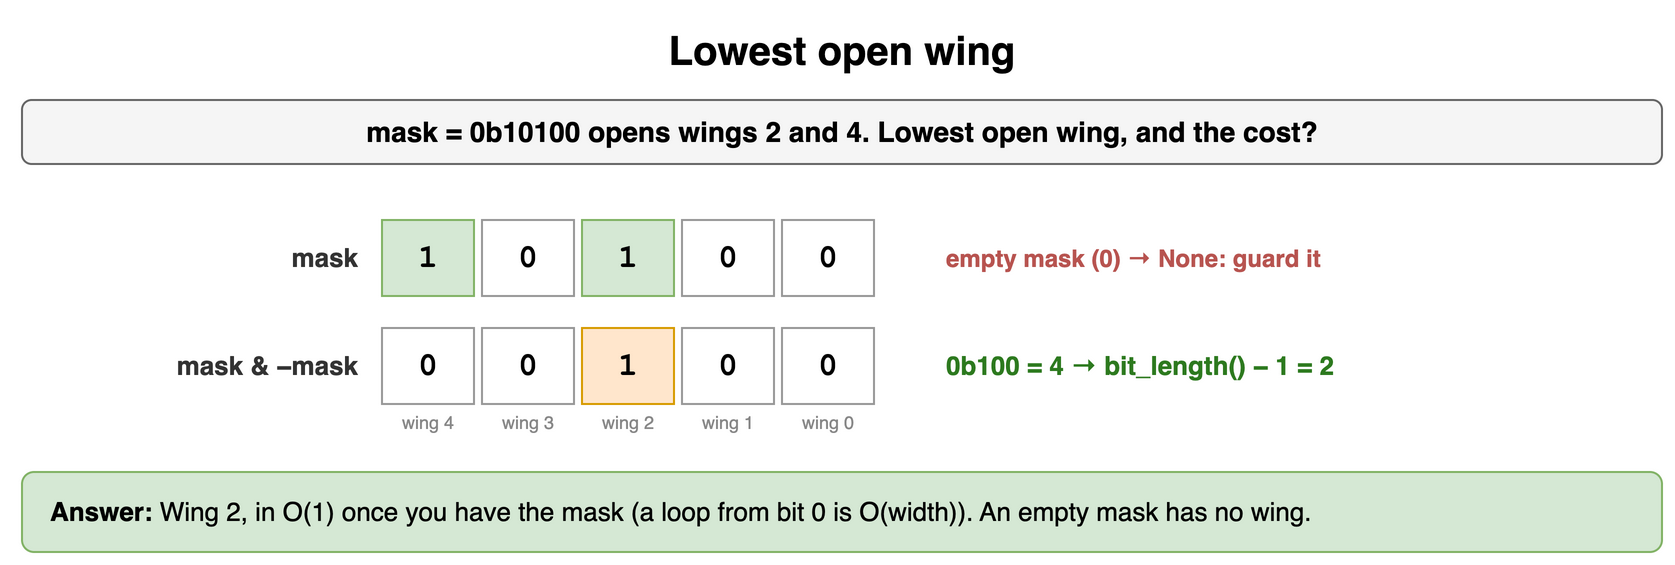

The diagram above was exported from draw.io. Its source (the exported page's mxGraphModel, read from the mxfile embedded in the PNG):
<mxGraphModel dx="900" dy="292" grid="1" gridSize="10" guides="1" tooltips="1" connect="1" arrows="1" fold="1" page="1" pageScale="1" pageWidth="900" pageHeight="292" math="0" shadow="0">
  <root>
    <mxCell id="0" />
    <mxCell id="1" parent="0" />
    <mxCell id="n11" value="Lowest open wing" style="text;html=1;align=center;verticalAlign=middle;whiteSpace=wrap;fontSize=20;fontStyle=1;" vertex="1" parent="1">
      <mxGeometry x="40" y="10" width="820" height="30" as="geometry" />
    </mxCell>
    <mxCell id="n12" value="mask = 0b10100 opens wings 2 and 4. Lowest open wing, and the cost?" style="rounded=1;whiteSpace=wrap;html=1;fillColor=#f5f5f5;strokeColor=#666666;fontStyle=1;fontSize=14;" vertex="1" parent="1">
      <mxGeometry x="40" y="50" width="820" height="32" as="geometry" />
    </mxCell>
    <mxCell id="n13" value="1" style="rounded=0;whiteSpace=wrap;html=1;fontFamily=Courier New;fontStyle=1;fontSize=13;fillColor=#d5e8d4;strokeColor=#82b366;fontSize=16;" vertex="1" parent="1">
      <mxGeometry x="220" y="110" width="46" height="38" as="geometry" />
    </mxCell>
    <mxCell id="n14" value="0" style="rounded=0;whiteSpace=wrap;html=1;fontFamily=Courier New;fontStyle=1;fontSize=13;fillColor=#ffffff;strokeColor=#999999;fontSize=16;" vertex="1" parent="1">
      <mxGeometry x="270" y="110" width="46" height="38" as="geometry" />
    </mxCell>
    <mxCell id="n15" value="1" style="rounded=0;whiteSpace=wrap;html=1;fontFamily=Courier New;fontStyle=1;fontSize=13;fillColor=#d5e8d4;strokeColor=#82b366;fontSize=16;" vertex="1" parent="1">
      <mxGeometry x="320" y="110" width="46" height="38" as="geometry" />
    </mxCell>
    <mxCell id="n16" value="0" style="rounded=0;whiteSpace=wrap;html=1;fontFamily=Courier New;fontStyle=1;fontSize=13;fillColor=#ffffff;strokeColor=#999999;fontSize=16;" vertex="1" parent="1">
      <mxGeometry x="370" y="110" width="46" height="38" as="geometry" />
    </mxCell>
    <mxCell id="n17" value="0" style="rounded=0;whiteSpace=wrap;html=1;fontFamily=Courier New;fontStyle=1;fontSize=13;fillColor=#ffffff;strokeColor=#999999;fontSize=16;" vertex="1" parent="1">
      <mxGeometry x="420" y="110" width="46" height="38" as="geometry" />
    </mxCell>
    <mxCell id="n18" value="mask" style="text;html=1;whiteSpace=wrap;fontSize=11;align=right;verticalAlign=middle;fontSize=13;fontColor=#333333;fontStyle=1;" vertex="1" parent="1">
      <mxGeometry x="40" y="110" width="170" height="38" as="geometry" />
    </mxCell>
    <mxCell id="n19" value="0" style="rounded=0;whiteSpace=wrap;html=1;fontFamily=Courier New;fontStyle=1;fontSize=13;fillColor=#ffffff;strokeColor=#999999;fontSize=16;" vertex="1" parent="1">
      <mxGeometry x="220" y="164" width="46" height="38" as="geometry" />
    </mxCell>
    <mxCell id="n110" value="0" style="rounded=0;whiteSpace=wrap;html=1;fontFamily=Courier New;fontStyle=1;fontSize=13;fillColor=#ffffff;strokeColor=#999999;fontSize=16;" vertex="1" parent="1">
      <mxGeometry x="270" y="164" width="46" height="38" as="geometry" />
    </mxCell>
    <mxCell id="n111" value="1" style="rounded=0;whiteSpace=wrap;html=1;fontFamily=Courier New;fontStyle=1;fontSize=13;fillColor=#ffe6cc;strokeColor=#d79b00;fontSize=16;" vertex="1" parent="1">
      <mxGeometry x="320" y="164" width="46" height="38" as="geometry" />
    </mxCell>
    <mxCell id="n112" value="0" style="rounded=0;whiteSpace=wrap;html=1;fontFamily=Courier New;fontStyle=1;fontSize=13;fillColor=#ffffff;strokeColor=#999999;fontSize=16;" vertex="1" parent="1">
      <mxGeometry x="370" y="164" width="46" height="38" as="geometry" />
    </mxCell>
    <mxCell id="n113" value="0" style="rounded=0;whiteSpace=wrap;html=1;fontFamily=Courier New;fontStyle=1;fontSize=13;fillColor=#ffffff;strokeColor=#999999;fontSize=16;" vertex="1" parent="1">
      <mxGeometry x="420" y="164" width="46" height="38" as="geometry" />
    </mxCell>
    <mxCell id="n114" value="mask &amp; −mask" style="text;html=1;whiteSpace=wrap;fontSize=11;align=right;verticalAlign=middle;fontSize=13;fontColor=#333333;fontStyle=1;" vertex="1" parent="1">
      <mxGeometry x="40" y="164" width="170" height="38" as="geometry" />
    </mxCell>
    <mxCell id="n115" value="wing 4" style="text;html=1;whiteSpace=wrap;fontSize=11;align=center;verticalAlign=middle;fontSize=9;fontColor=#888888;" vertex="1" parent="1">
      <mxGeometry x="220" y="204" width="46" height="14" as="geometry" />
    </mxCell>
    <mxCell id="n116" value="wing 3" style="text;html=1;whiteSpace=wrap;fontSize=11;align=center;verticalAlign=middle;fontSize=9;fontColor=#888888;" vertex="1" parent="1">
      <mxGeometry x="270" y="204" width="46" height="14" as="geometry" />
    </mxCell>
    <mxCell id="n117" value="wing 2" style="text;html=1;whiteSpace=wrap;fontSize=11;align=center;verticalAlign=middle;fontSize=9;fontColor=#888888;" vertex="1" parent="1">
      <mxGeometry x="320" y="204" width="46" height="14" as="geometry" />
    </mxCell>
    <mxCell id="n118" value="wing 1" style="text;html=1;whiteSpace=wrap;fontSize=11;align=center;verticalAlign=middle;fontSize=9;fontColor=#888888;" vertex="1" parent="1">
      <mxGeometry x="370" y="204" width="46" height="14" as="geometry" />
    </mxCell>
    <mxCell id="n119" value="wing 0" style="text;html=1;whiteSpace=wrap;fontSize=11;align=center;verticalAlign=middle;fontSize=9;fontColor=#888888;" vertex="1" parent="1">
      <mxGeometry x="420" y="204" width="46" height="14" as="geometry" />
    </mxCell>
    <mxCell id="n120" value="0b100 = 4 → bit_length() − 1 = 2" style="text;html=1;whiteSpace=wrap;fontSize=11;align=left;verticalAlign=middle;fontSize=13;fontColor=#2d7a1f;fontStyle=1;" vertex="1" parent="1">
      <mxGeometry x="500" y="164" width="360" height="38" as="geometry" />
    </mxCell>
    <mxCell id="n121" value="empty mask (0) → None: guard it" style="text;html=1;whiteSpace=wrap;fontSize=11;align=left;verticalAlign=middle;fontSize=12;fontColor=#b85450;fontStyle=1;" vertex="1" parent="1">
      <mxGeometry x="500" y="110" width="360" height="38" as="geometry" />
    </mxCell>
    <mxCell id="n122" value="&lt;b&gt;Answer:&lt;/b&gt; Wing 2, in O(1) once you have the mask (a loop from bit 0 is O(width)). An empty mask has no wing." style="rounded=1;whiteSpace=wrap;html=1;fillColor=#d5e8d4;strokeColor=#82b366;fontSize=13;align=left;spacingLeft=12;" vertex="1" parent="1">
      <mxGeometry x="40" y="236" width="820" height="40" as="geometry" />
    </mxCell>
  </root>
</mxGraphModel>